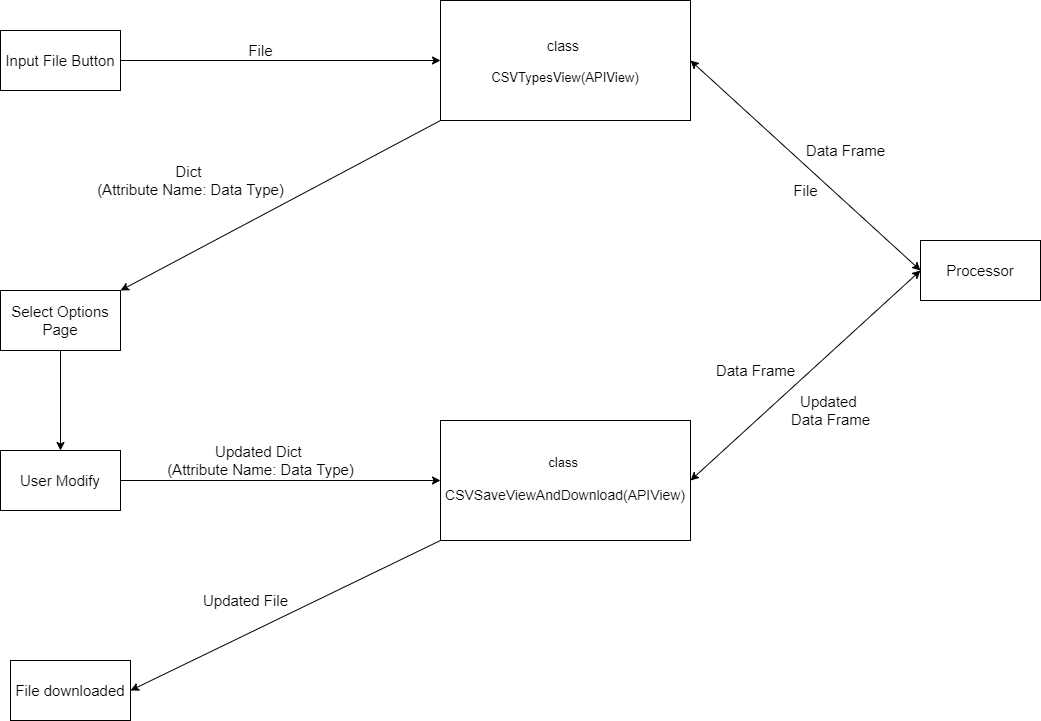

The diagram above was exported from draw.io. Its source (the exported page's mxGraphModel, read from the mxfile embedded in the PNG):
<mxGraphModel dx="1929" dy="1025" grid="1" gridSize="10" guides="1" tooltips="1" connect="1" arrows="1" fold="1" page="1" pageScale="1" pageWidth="827" pageHeight="1169" math="0" shadow="0">
  <root>
    <mxCell id="0" />
    <mxCell id="1" parent="0" />
    <mxCell id="s2ypFHIwtGq9erBEnp9V-3" style="edgeStyle=orthogonalEdgeStyle;rounded=0;orthogonalLoop=1;jettySize=auto;html=1;exitX=1;exitY=0.5;exitDx=0;exitDy=0;entryX=0;entryY=0.5;entryDx=0;entryDy=0;fontFamily=Helvetica;fontSize=15;fontColor=#000000;" parent="1" source="s2ypFHIwtGq9erBEnp9V-1" target="s2ypFHIwtGq9erBEnp9V-2" edge="1">
      <mxGeometry relative="1" as="geometry" />
    </mxCell>
    <mxCell id="s2ypFHIwtGq9erBEnp9V-1" value="&lt;font style=&quot;font-size: 15px&quot;&gt;Input File Button&lt;/font&gt;" style="rounded=0;whiteSpace=wrap;html=1;" parent="1" vertex="1">
      <mxGeometry x="-50" y="410" width="120" height="60" as="geometry" />
    </mxCell>
    <mxCell id="s2ypFHIwtGq9erBEnp9V-12" style="edgeStyle=none;rounded=0;orthogonalLoop=1;jettySize=auto;html=1;exitX=0;exitY=1;exitDx=0;exitDy=0;entryX=1;entryY=0;entryDx=0;entryDy=0;fontFamily=Helvetica;fontSize=15;fontColor=#000000;startArrow=none;startFill=0;endArrow=classic;endFill=1;" parent="1" source="s2ypFHIwtGq9erBEnp9V-2" target="s2ypFHIwtGq9erBEnp9V-11" edge="1">
      <mxGeometry relative="1" as="geometry" />
    </mxCell>
    <mxCell id="s2ypFHIwtGq9erBEnp9V-2" value="&lt;pre&gt;&lt;font face=&quot;Helvetica&quot; style=&quot;font-size: 14px&quot;&gt;class &lt;/font&gt;&lt;/pre&gt;&lt;pre style=&quot;font-size: 9.8pt&quot;&gt;&lt;div&gt;&lt;pre style=&quot;font-size: 9.8pt&quot;&gt;&lt;font face=&quot;Helvetica&quot;&gt;CSVTypesView(APIView)&lt;/font&gt;&lt;/pre&gt;&lt;/div&gt;&lt;/pre&gt;" style="rounded=0;whiteSpace=wrap;html=1;fontSize=15;fillColor=#FFFFFF;" parent="1" vertex="1">
      <mxGeometry x="390" y="380" width="250" height="120" as="geometry" />
    </mxCell>
    <mxCell id="s2ypFHIwtGq9erBEnp9V-4" value="File" style="text;html=1;align=center;verticalAlign=middle;resizable=0;points=[];autosize=1;strokeColor=none;fillColor=none;fontSize=15;fontFamily=Helvetica;fontColor=#000000;" parent="1" vertex="1">
      <mxGeometry x="190" y="420" width="40" height="20" as="geometry" />
    </mxCell>
    <mxCell id="s2ypFHIwtGq9erBEnp9V-7" style="rounded=0;orthogonalLoop=1;jettySize=auto;html=1;exitX=0;exitY=0.5;exitDx=0;exitDy=0;entryX=1;entryY=0.5;entryDx=0;entryDy=0;fontFamily=Helvetica;fontSize=15;fontColor=#000000;startArrow=classic;startFill=1;" parent="1" source="s2ypFHIwtGq9erBEnp9V-6" target="s2ypFHIwtGq9erBEnp9V-2" edge="1">
      <mxGeometry relative="1" as="geometry" />
    </mxCell>
    <mxCell id="s2ypFHIwtGq9erBEnp9V-22" style="edgeStyle=none;rounded=0;orthogonalLoop=1;jettySize=auto;html=1;exitX=0;exitY=0.5;exitDx=0;exitDy=0;entryX=1;entryY=0.5;entryDx=0;entryDy=0;fontFamily=Helvetica;fontSize=14;fontColor=#000000;startArrow=classic;startFill=1;endArrow=classic;endFill=1;" parent="1" source="s2ypFHIwtGq9erBEnp9V-6" target="s2ypFHIwtGq9erBEnp9V-16" edge="1">
      <mxGeometry relative="1" as="geometry" />
    </mxCell>
    <mxCell id="s2ypFHIwtGq9erBEnp9V-6" value="Processor" style="rounded=0;whiteSpace=wrap;html=1;labelBackgroundColor=none;fontFamily=Helvetica;fontSize=15;fontColor=#000000;fillColor=#FFFFFF;" parent="1" vertex="1">
      <mxGeometry x="870" y="620" width="120" height="60" as="geometry" />
    </mxCell>
    <mxCell id="s2ypFHIwtGq9erBEnp9V-8" value="File" style="text;html=1;align=center;verticalAlign=middle;resizable=0;points=[];autosize=1;strokeColor=none;fillColor=none;fontSize=15;fontFamily=Helvetica;fontColor=#000000;" parent="1" vertex="1">
      <mxGeometry x="735" y="560" width="40" height="20" as="geometry" />
    </mxCell>
    <mxCell id="s2ypFHIwtGq9erBEnp9V-9" value="Data Frame" style="text;html=1;align=center;verticalAlign=middle;resizable=0;points=[];autosize=1;strokeColor=none;fillColor=none;fontSize=15;fontFamily=Helvetica;fontColor=#000000;" parent="1" vertex="1">
      <mxGeometry x="750" y="520" width="90" height="20" as="geometry" />
    </mxCell>
    <mxCell id="s2ypFHIwtGq9erBEnp9V-15" style="edgeStyle=none;rounded=0;orthogonalLoop=1;jettySize=auto;html=1;exitX=0.5;exitY=1;exitDx=0;exitDy=0;entryX=0.5;entryY=0;entryDx=0;entryDy=0;fontFamily=Helvetica;fontSize=15;fontColor=#000000;startArrow=none;startFill=0;endArrow=classic;endFill=1;" parent="1" source="s2ypFHIwtGq9erBEnp9V-11" target="s2ypFHIwtGq9erBEnp9V-14" edge="1">
      <mxGeometry relative="1" as="geometry" />
    </mxCell>
    <mxCell id="s2ypFHIwtGq9erBEnp9V-11" value="Select Options&lt;br&gt;Page" style="rounded=0;whiteSpace=wrap;html=1;labelBackgroundColor=none;fontFamily=Helvetica;fontSize=15;fontColor=#000000;fillColor=#FFFFFF;" parent="1" vertex="1">
      <mxGeometry x="-50" y="670" width="120" height="60" as="geometry" />
    </mxCell>
    <mxCell id="s2ypFHIwtGq9erBEnp9V-13" value="Dict &lt;br&gt;(Attribute Name: Data Type)" style="text;html=1;align=center;verticalAlign=middle;resizable=0;points=[];autosize=1;strokeColor=none;fillColor=none;fontSize=15;fontFamily=Helvetica;fontColor=#000000;" parent="1" vertex="1">
      <mxGeometry x="40" y="540" width="200" height="40" as="geometry" />
    </mxCell>
    <mxCell id="s2ypFHIwtGq9erBEnp9V-17" style="edgeStyle=none;rounded=0;orthogonalLoop=1;jettySize=auto;html=1;exitX=1;exitY=0.5;exitDx=0;exitDy=0;entryX=0;entryY=0.5;entryDx=0;entryDy=0;fontFamily=Helvetica;fontSize=15;fontColor=#000000;startArrow=none;startFill=0;endArrow=classic;endFill=1;" parent="1" source="s2ypFHIwtGq9erBEnp9V-14" target="s2ypFHIwtGq9erBEnp9V-16" edge="1">
      <mxGeometry relative="1" as="geometry" />
    </mxCell>
    <mxCell id="s2ypFHIwtGq9erBEnp9V-14" value="User Modify" style="rounded=0;whiteSpace=wrap;html=1;labelBackgroundColor=none;fontFamily=Helvetica;fontSize=15;fontColor=#000000;fillColor=#FFFFFF;" parent="1" vertex="1">
      <mxGeometry x="-50" y="830" width="120" height="60" as="geometry" />
    </mxCell>
    <mxCell id="s2ypFHIwtGq9erBEnp9V-25" style="edgeStyle=none;rounded=0;orthogonalLoop=1;jettySize=auto;html=1;exitX=0;exitY=1;exitDx=0;exitDy=0;fontFamily=Helvetica;fontSize=14;fontColor=#000000;startArrow=none;startFill=0;endArrow=classic;endFill=1;" parent="1" source="s2ypFHIwtGq9erBEnp9V-16" edge="1">
      <mxGeometry relative="1" as="geometry">
        <mxPoint x="80" y="1070" as="targetPoint" />
      </mxGeometry>
    </mxCell>
    <mxCell id="s2ypFHIwtGq9erBEnp9V-16" value="&lt;pre style=&quot;font-size: 9.8pt&quot;&gt;&lt;font face=&quot;Helvetica&quot;&gt;class &lt;/font&gt;&lt;/pre&gt;&lt;pre&gt;&lt;pre&gt;&lt;font style=&quot;font-size: 14px&quot; face=&quot;Helvetica&quot;&gt;CSVSaveViewAndDownload(APIView)&lt;/font&gt;&lt;/pre&gt;&lt;/pre&gt;" style="rounded=0;whiteSpace=wrap;html=1;fontSize=15;fillColor=#FFFFFF;" parent="1" vertex="1">
      <mxGeometry x="390" y="800" width="250" height="120" as="geometry" />
    </mxCell>
    <mxCell id="s2ypFHIwtGq9erBEnp9V-18" value="Updated Dict &lt;br&gt;(Attribute Name: Data Type)" style="text;html=1;align=center;verticalAlign=middle;resizable=0;points=[];autosize=1;strokeColor=none;fillColor=none;fontSize=15;fontFamily=Helvetica;fontColor=#000000;" parent="1" vertex="1">
      <mxGeometry x="110" y="820" width="200" height="40" as="geometry" />
    </mxCell>
    <mxCell id="s2ypFHIwtGq9erBEnp9V-23" value="Data Frame" style="text;html=1;align=center;verticalAlign=middle;resizable=0;points=[];autosize=1;strokeColor=none;fillColor=none;fontSize=15;fontFamily=Helvetica;fontColor=#000000;" parent="1" vertex="1">
      <mxGeometry x="660" y="740" width="90" height="20" as="geometry" />
    </mxCell>
    <mxCell id="s2ypFHIwtGq9erBEnp9V-24" value="Updated &lt;br&gt;Data Frame" style="text;html=1;align=center;verticalAlign=middle;resizable=0;points=[];autosize=1;strokeColor=none;fillColor=none;fontSize=15;fontFamily=Helvetica;fontColor=#000000;" parent="1" vertex="1">
      <mxGeometry x="735" y="770" width="90" height="40" as="geometry" />
    </mxCell>
    <mxCell id="s2ypFHIwtGq9erBEnp9V-26" value="&lt;font style=&quot;font-size: 15px&quot;&gt;Updated File&lt;/font&gt;" style="text;html=1;align=center;verticalAlign=middle;resizable=0;points=[];autosize=1;strokeColor=none;fillColor=none;fontSize=14;fontFamily=Helvetica;fontColor=#000000;" parent="1" vertex="1">
      <mxGeometry x="145" y="970" width="100" height="20" as="geometry" />
    </mxCell>
    <mxCell id="s2ypFHIwtGq9erBEnp9V-27" value="File downloaded" style="rounded=0;whiteSpace=wrap;html=1;labelBackgroundColor=none;fontFamily=Helvetica;fontSize=15;fontColor=#000000;fillColor=#FFFFFF;" parent="1" vertex="1">
      <mxGeometry x="-40" y="1040" width="120" height="60" as="geometry" />
    </mxCell>
  </root>
</mxGraphModel>